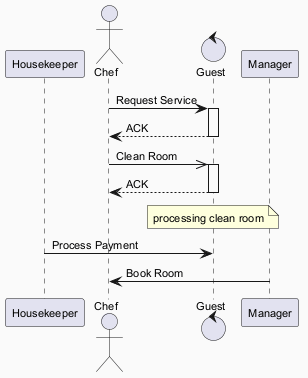

The diagram above was rendered by PlantUML. Its source (embedded in the PNG):
@startuml
skinparam backgroundColor #FAFAFA
skinparam classBackgroundColor #FFF3E0
skinparam classBorderColor #E65100
skinparam defaultFontSize 11
participant "Housekeeper" as H
actor "Chef" as C
control "Guest" as G
participant "Manager" as M
C -> G : Request Service
activate G
G --> C : ACK
deactivate G
C ->> G : Clean Room
activate G
G --> C : ACK
deactivate G
note over G : processing clean room
H -> G : Process Payment
M -> C : Book Room
@enduml